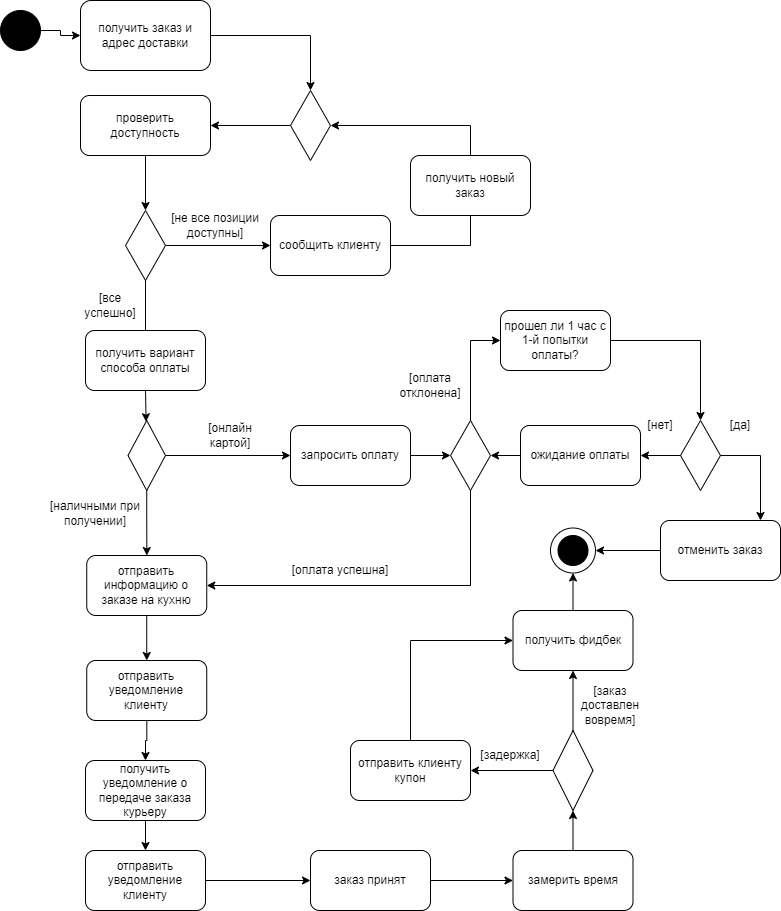

The diagram above was exported from draw.io. Its source (the exported page's mxGraphModel, read from the mxfile embedded in the PNG):
<mxGraphModel dx="1340" dy="908" grid="1" gridSize="10" guides="1" tooltips="1" connect="1" arrows="1" fold="1" page="1" pageScale="1" pageWidth="827" pageHeight="1169" math="0" shadow="0">
  <root>
    <mxCell id="0" />
    <mxCell id="1" parent="0" />
    <mxCell id="Suvdag_D9n2AMy06yD1n-194" value="" style="edgeStyle=orthogonalEdgeStyle;rounded=0;orthogonalLoop=1;jettySize=auto;html=1;" parent="1" source="Suvdag_D9n2AMy06yD1n-192" target="Suvdag_D9n2AMy06yD1n-193" edge="1">
      <mxGeometry relative="1" as="geometry" />
    </mxCell>
    <mxCell id="Suvdag_D9n2AMy06yD1n-192" value="" style="ellipse;whiteSpace=wrap;html=1;aspect=fixed;fillColor=#000000;" parent="1" vertex="1">
      <mxGeometry x="40" y="40" width="40" height="40" as="geometry" />
    </mxCell>
    <mxCell id="Suvdag_D9n2AMy06yD1n-196" value="" style="edgeStyle=orthogonalEdgeStyle;rounded=0;orthogonalLoop=1;jettySize=auto;html=1;entryX=0.5;entryY=0;entryDx=0;entryDy=0;" parent="1" source="Suvdag_D9n2AMy06yD1n-193" target="Suvdag_D9n2AMy06yD1n-195" edge="1">
      <mxGeometry relative="1" as="geometry" />
    </mxCell>
    <mxCell id="Suvdag_D9n2AMy06yD1n-193" value="получить заказ и адрес доставки" style="rounded=1;whiteSpace=wrap;html=1;" parent="1" vertex="1">
      <mxGeometry x="120" y="30" width="130" height="70" as="geometry" />
    </mxCell>
    <mxCell id="Suvdag_D9n2AMy06yD1n-198" value="" style="edgeStyle=orthogonalEdgeStyle;rounded=0;orthogonalLoop=1;jettySize=auto;html=1;" parent="1" source="Suvdag_D9n2AMy06yD1n-195" target="Suvdag_D9n2AMy06yD1n-197" edge="1">
      <mxGeometry relative="1" as="geometry" />
    </mxCell>
    <mxCell id="Suvdag_D9n2AMy06yD1n-195" value="" style="rhombus;whiteSpace=wrap;html=1;" parent="1" vertex="1">
      <mxGeometry x="330" y="120" width="40" height="70" as="geometry" />
    </mxCell>
    <mxCell id="Suvdag_D9n2AMy06yD1n-200" value="" style="edgeStyle=orthogonalEdgeStyle;rounded=0;orthogonalLoop=1;jettySize=auto;html=1;" parent="1" source="Suvdag_D9n2AMy06yD1n-197" edge="1">
      <mxGeometry relative="1" as="geometry">
        <mxPoint x="185" y="240" as="targetPoint" />
      </mxGeometry>
    </mxCell>
    <mxCell id="Suvdag_D9n2AMy06yD1n-197" value="проверить доступность" style="rounded=1;whiteSpace=wrap;html=1;" parent="1" vertex="1">
      <mxGeometry x="120" y="125" width="130" height="60" as="geometry" />
    </mxCell>
    <mxCell id="Suvdag_D9n2AMy06yD1n-203" value="" style="edgeStyle=orthogonalEdgeStyle;rounded=0;orthogonalLoop=1;jettySize=auto;html=1;" parent="1" source="Suvdag_D9n2AMy06yD1n-201" target="Suvdag_D9n2AMy06yD1n-202" edge="1">
      <mxGeometry relative="1" as="geometry" />
    </mxCell>
    <mxCell id="Suvdag_D9n2AMy06yD1n-201" value="" style="rhombus;whiteSpace=wrap;html=1;" parent="1" vertex="1">
      <mxGeometry x="165" y="240" width="40" height="70" as="geometry" />
    </mxCell>
    <mxCell id="Suvdag_D9n2AMy06yD1n-202" value="сообщить клиенту" style="rounded=1;whiteSpace=wrap;html=1;" parent="1" vertex="1">
      <mxGeometry x="310" y="245" width="120" height="60" as="geometry" />
    </mxCell>
    <mxCell id="Suvdag_D9n2AMy06yD1n-204" value="получить новый заказ" style="rounded=1;whiteSpace=wrap;html=1;" parent="1" vertex="1">
      <mxGeometry x="450" y="185" width="120" height="60" as="geometry" />
    </mxCell>
    <mxCell id="Suvdag_D9n2AMy06yD1n-206" value="" style="endArrow=classic;html=1;rounded=0;entryX=1;entryY=0.5;entryDx=0;entryDy=0;exitX=0.5;exitY=0;exitDx=0;exitDy=0;" parent="1" source="Suvdag_D9n2AMy06yD1n-204" target="Suvdag_D9n2AMy06yD1n-195" edge="1">
      <mxGeometry width="50" height="50" relative="1" as="geometry">
        <mxPoint x="510" y="180" as="sourcePoint" />
        <mxPoint x="570" y="310" as="targetPoint" />
        <Array as="points">
          <mxPoint x="510" y="155" />
        </Array>
      </mxGeometry>
    </mxCell>
    <mxCell id="Suvdag_D9n2AMy06yD1n-207" value="[не все позиции доступны]" style="text;html=1;align=center;verticalAlign=middle;whiteSpace=wrap;rounded=0;" parent="1" vertex="1">
      <mxGeometry x="205" y="240" width="100" height="30" as="geometry" />
    </mxCell>
    <mxCell id="Suvdag_D9n2AMy06yD1n-208" value="" style="endArrow=none;html=1;rounded=0;exitX=1;exitY=0.5;exitDx=0;exitDy=0;entryX=0.5;entryY=1;entryDx=0;entryDy=0;" parent="1" source="Suvdag_D9n2AMy06yD1n-202" target="Suvdag_D9n2AMy06yD1n-204" edge="1">
      <mxGeometry width="50" height="50" relative="1" as="geometry">
        <mxPoint x="520" y="380" as="sourcePoint" />
        <mxPoint x="570" y="330" as="targetPoint" />
        <Array as="points">
          <mxPoint x="510" y="275" />
        </Array>
      </mxGeometry>
    </mxCell>
    <mxCell id="Suvdag_D9n2AMy06yD1n-209" value="" style="endArrow=none;html=1;rounded=0;entryX=0.5;entryY=1;entryDx=0;entryDy=0;" parent="1" target="Suvdag_D9n2AMy06yD1n-201" edge="1">
      <mxGeometry width="50" height="50" relative="1" as="geometry">
        <mxPoint x="185" y="360" as="sourcePoint" />
        <mxPoint x="570" y="330" as="targetPoint" />
      </mxGeometry>
    </mxCell>
    <mxCell id="Suvdag_D9n2AMy06yD1n-210" value="получить вариант способа оплаты" style="rounded=1;whiteSpace=wrap;html=1;" parent="1" vertex="1">
      <mxGeometry x="125" y="360" width="120" height="60" as="geometry" />
    </mxCell>
    <mxCell id="Suvdag_D9n2AMy06yD1n-211" value="" style="endArrow=classic;html=1;rounded=0;exitX=0.5;exitY=1;exitDx=0;exitDy=0;" parent="1" source="Suvdag_D9n2AMy06yD1n-210" target="Suvdag_D9n2AMy06yD1n-212" edge="1">
      <mxGeometry width="50" height="50" relative="1" as="geometry">
        <mxPoint x="520" y="380" as="sourcePoint" />
        <mxPoint x="185" y="470" as="targetPoint" />
      </mxGeometry>
    </mxCell>
    <mxCell id="Suvdag_D9n2AMy06yD1n-215" value="" style="edgeStyle=orthogonalEdgeStyle;rounded=0;orthogonalLoop=1;jettySize=auto;html=1;" parent="1" source="Suvdag_D9n2AMy06yD1n-212" target="Suvdag_D9n2AMy06yD1n-214" edge="1">
      <mxGeometry relative="1" as="geometry" />
    </mxCell>
    <mxCell id="Suvdag_D9n2AMy06yD1n-250" value="" style="edgeStyle=orthogonalEdgeStyle;rounded=0;orthogonalLoop=1;jettySize=auto;html=1;" parent="1" source="Suvdag_D9n2AMy06yD1n-212" target="Suvdag_D9n2AMy06yD1n-249" edge="1">
      <mxGeometry relative="1" as="geometry" />
    </mxCell>
    <mxCell id="Suvdag_D9n2AMy06yD1n-212" value="" style="rhombus;whiteSpace=wrap;html=1;" parent="1" vertex="1">
      <mxGeometry x="167.5" y="450" width="37.5" height="70" as="geometry" />
    </mxCell>
    <mxCell id="Suvdag_D9n2AMy06yD1n-213" value="[все успешно]" style="text;html=1;align=center;verticalAlign=middle;whiteSpace=wrap;rounded=0;" parent="1" vertex="1">
      <mxGeometry x="120" y="320" width="60" height="30" as="geometry" />
    </mxCell>
    <mxCell id="Suvdag_D9n2AMy06yD1n-214" value="запросить оплату" style="rounded=1;whiteSpace=wrap;html=1;" parent="1" vertex="1">
      <mxGeometry x="330" y="455" width="120" height="60" as="geometry" />
    </mxCell>
    <mxCell id="Suvdag_D9n2AMy06yD1n-216" value="" style="rhombus;whiteSpace=wrap;html=1;" parent="1" vertex="1">
      <mxGeometry x="490" y="450" width="40" height="70" as="geometry" />
    </mxCell>
    <mxCell id="Suvdag_D9n2AMy06yD1n-217" value="" style="endArrow=classic;html=1;rounded=0;exitX=1;exitY=0.5;exitDx=0;exitDy=0;entryX=0;entryY=0.5;entryDx=0;entryDy=0;" parent="1" source="Suvdag_D9n2AMy06yD1n-214" target="Suvdag_D9n2AMy06yD1n-216" edge="1">
      <mxGeometry width="50" height="50" relative="1" as="geometry">
        <mxPoint x="520" y="380" as="sourcePoint" />
        <mxPoint x="570" y="330" as="targetPoint" />
      </mxGeometry>
    </mxCell>
    <mxCell id="Suvdag_D9n2AMy06yD1n-218" value="прошел ли 1 час с 1-й попытки оплаты?" style="rounded=1;whiteSpace=wrap;html=1;" parent="1" vertex="1">
      <mxGeometry x="540" y="340" width="110" height="60" as="geometry" />
    </mxCell>
    <mxCell id="Suvdag_D9n2AMy06yD1n-220" value="[оплата отклонена]" style="text;html=1;align=center;verticalAlign=middle;whiteSpace=wrap;rounded=0;" parent="1" vertex="1">
      <mxGeometry x="440" y="400" width="60" height="30" as="geometry" />
    </mxCell>
    <mxCell id="wM8E1UugkQ_Rc9nKpEDx-3" style="edgeStyle=orthogonalEdgeStyle;rounded=0;orthogonalLoop=1;jettySize=auto;html=1;exitX=0;exitY=0.5;exitDx=0;exitDy=0;entryX=1;entryY=0.5;entryDx=0;entryDy=0;" edge="1" parent="1" source="Suvdag_D9n2AMy06yD1n-221" target="Suvdag_D9n2AMy06yD1n-223">
      <mxGeometry relative="1" as="geometry" />
    </mxCell>
    <mxCell id="Suvdag_D9n2AMy06yD1n-221" value="" style="rhombus;whiteSpace=wrap;html=1;" parent="1" vertex="1">
      <mxGeometry x="720" y="450" width="40" height="70" as="geometry" />
    </mxCell>
    <mxCell id="Suvdag_D9n2AMy06yD1n-222" value="" style="endArrow=classic;html=1;rounded=0;entryX=0.5;entryY=0;entryDx=0;entryDy=0;exitX=1;exitY=0.5;exitDx=0;exitDy=0;" parent="1" source="Suvdag_D9n2AMy06yD1n-218" target="Suvdag_D9n2AMy06yD1n-221" edge="1">
      <mxGeometry width="50" height="50" relative="1" as="geometry">
        <mxPoint x="600" y="380" as="sourcePoint" />
        <mxPoint x="650" y="330" as="targetPoint" />
        <Array as="points">
          <mxPoint x="740" y="370" />
        </Array>
      </mxGeometry>
    </mxCell>
    <mxCell id="Suvdag_D9n2AMy06yD1n-223" value="ожидание оплаты" style="rounded=1;whiteSpace=wrap;html=1;" parent="1" vertex="1">
      <mxGeometry x="560" y="455" width="120" height="60" as="geometry" />
    </mxCell>
    <mxCell id="Suvdag_D9n2AMy06yD1n-224" value="" style="endArrow=classic;html=1;rounded=0;exitX=0;exitY=0.5;exitDx=0;exitDy=0;entryX=1;entryY=0.5;entryDx=0;entryDy=0;" parent="1" source="Suvdag_D9n2AMy06yD1n-223" target="Suvdag_D9n2AMy06yD1n-216" edge="1">
      <mxGeometry width="50" height="50" relative="1" as="geometry">
        <mxPoint x="600" y="380" as="sourcePoint" />
        <mxPoint x="650" y="330" as="targetPoint" />
      </mxGeometry>
    </mxCell>
    <mxCell id="Suvdag_D9n2AMy06yD1n-226" value="" style="endArrow=classic;html=1;rounded=0;exitX=0.5;exitY=0;exitDx=0;exitDy=0;entryX=0;entryY=0.5;entryDx=0;entryDy=0;" parent="1" source="Suvdag_D9n2AMy06yD1n-216" target="Suvdag_D9n2AMy06yD1n-218" edge="1">
      <mxGeometry width="50" height="50" relative="1" as="geometry">
        <mxPoint x="600" y="380" as="sourcePoint" />
        <mxPoint x="650" y="330" as="targetPoint" />
        <Array as="points">
          <mxPoint x="510" y="370" />
        </Array>
      </mxGeometry>
    </mxCell>
    <mxCell id="Suvdag_D9n2AMy06yD1n-229" value="отменить заказ" style="rounded=1;whiteSpace=wrap;html=1;" parent="1" vertex="1">
      <mxGeometry x="700" y="550" width="120" height="60" as="geometry" />
    </mxCell>
    <mxCell id="Suvdag_D9n2AMy06yD1n-230" value="" style="endArrow=classic;html=1;rounded=0;exitX=1;exitY=0.5;exitDx=0;exitDy=0;" parent="1" source="Suvdag_D9n2AMy06yD1n-221" edge="1">
      <mxGeometry width="50" height="50" relative="1" as="geometry">
        <mxPoint x="620" y="380" as="sourcePoint" />
        <mxPoint x="800" y="550" as="targetPoint" />
        <Array as="points">
          <mxPoint x="800" y="485" />
        </Array>
      </mxGeometry>
    </mxCell>
    <mxCell id="Suvdag_D9n2AMy06yD1n-231" value="[нет]" style="text;html=1;align=center;verticalAlign=middle;whiteSpace=wrap;rounded=0;" parent="1" vertex="1">
      <mxGeometry x="670" y="440" width="60" height="30" as="geometry" />
    </mxCell>
    <mxCell id="Suvdag_D9n2AMy06yD1n-232" value="[да]" style="text;html=1;align=center;verticalAlign=middle;whiteSpace=wrap;rounded=0;" parent="1" vertex="1">
      <mxGeometry x="750" y="440" width="60" height="30" as="geometry" />
    </mxCell>
    <mxCell id="Suvdag_D9n2AMy06yD1n-233" value="" style="ellipse;whiteSpace=wrap;html=1;aspect=fixed;" parent="1" vertex="1">
      <mxGeometry x="590" y="557.5" width="45" height="45" as="geometry" />
    </mxCell>
    <mxCell id="Suvdag_D9n2AMy06yD1n-234" value="" style="endArrow=classic;html=1;rounded=0;entryX=1;entryY=0.5;entryDx=0;entryDy=0;exitX=0;exitY=0.5;exitDx=0;exitDy=0;" parent="1" source="Suvdag_D9n2AMy06yD1n-229" target="Suvdag_D9n2AMy06yD1n-233" edge="1">
      <mxGeometry width="50" height="50" relative="1" as="geometry">
        <mxPoint x="620" y="420" as="sourcePoint" />
        <mxPoint x="670" y="370" as="targetPoint" />
      </mxGeometry>
    </mxCell>
    <mxCell id="Suvdag_D9n2AMy06yD1n-235" value="получить фидбек" style="rounded=1;whiteSpace=wrap;html=1;" parent="1" vertex="1">
      <mxGeometry x="552.5" y="640" width="120" height="60" as="geometry" />
    </mxCell>
    <mxCell id="Suvdag_D9n2AMy06yD1n-236" value="" style="endArrow=classic;html=1;rounded=0;exitX=0.5;exitY=0;exitDx=0;exitDy=0;entryX=0.5;entryY=1;entryDx=0;entryDy=0;" parent="1" source="Suvdag_D9n2AMy06yD1n-235" target="Suvdag_D9n2AMy06yD1n-233" edge="1">
      <mxGeometry width="50" height="50" relative="1" as="geometry">
        <mxPoint x="620" y="420" as="sourcePoint" />
        <mxPoint x="670" y="370" as="targetPoint" />
      </mxGeometry>
    </mxCell>
    <mxCell id="Suvdag_D9n2AMy06yD1n-237" value="[онлайн картой]" style="text;html=1;align=center;verticalAlign=middle;whiteSpace=wrap;rounded=0;" parent="1" vertex="1">
      <mxGeometry x="240" y="450" width="60" height="30" as="geometry" />
    </mxCell>
    <mxCell id="Suvdag_D9n2AMy06yD1n-242" value="" style="edgeStyle=orthogonalEdgeStyle;rounded=0;orthogonalLoop=1;jettySize=auto;html=1;" parent="1" source="Suvdag_D9n2AMy06yD1n-238" target="Suvdag_D9n2AMy06yD1n-241" edge="1">
      <mxGeometry relative="1" as="geometry" />
    </mxCell>
    <mxCell id="Suvdag_D9n2AMy06yD1n-238" value="" style="rhombus;whiteSpace=wrap;html=1;" parent="1" vertex="1">
      <mxGeometry x="592.5" y="760" width="40" height="80" as="geometry" />
    </mxCell>
    <mxCell id="Suvdag_D9n2AMy06yD1n-239" value="" style="endArrow=classic;html=1;rounded=0;exitX=0.5;exitY=0;exitDx=0;exitDy=0;entryX=0.5;entryY=1;entryDx=0;entryDy=0;" parent="1" source="Suvdag_D9n2AMy06yD1n-238" target="Suvdag_D9n2AMy06yD1n-235" edge="1">
      <mxGeometry width="50" height="50" relative="1" as="geometry">
        <mxPoint x="620" y="540" as="sourcePoint" />
        <mxPoint x="670" y="490" as="targetPoint" />
      </mxGeometry>
    </mxCell>
    <mxCell id="Suvdag_D9n2AMy06yD1n-240" value="[заказ доставлен вовремя]" style="text;html=1;align=center;verticalAlign=middle;whiteSpace=wrap;rounded=0;" parent="1" vertex="1">
      <mxGeometry x="620" y="720" width="60" height="30" as="geometry" />
    </mxCell>
    <mxCell id="Suvdag_D9n2AMy06yD1n-241" value="отправить клиенту купон" style="rounded=1;whiteSpace=wrap;html=1;" parent="1" vertex="1">
      <mxGeometry x="390" y="770" width="120" height="60" as="geometry" />
    </mxCell>
    <mxCell id="Suvdag_D9n2AMy06yD1n-243" value="[задержка]" style="text;html=1;align=center;verticalAlign=middle;whiteSpace=wrap;rounded=0;" parent="1" vertex="1">
      <mxGeometry x="520" y="770" width="60" height="30" as="geometry" />
    </mxCell>
    <mxCell id="Suvdag_D9n2AMy06yD1n-244" value="замерить время" style="rounded=1;whiteSpace=wrap;html=1;" parent="1" vertex="1">
      <mxGeometry x="552.5" y="880" width="120" height="60" as="geometry" />
    </mxCell>
    <mxCell id="Suvdag_D9n2AMy06yD1n-245" value="" style="endArrow=classic;html=1;rounded=0;exitX=0.5;exitY=0;exitDx=0;exitDy=0;entryX=0.5;entryY=1;entryDx=0;entryDy=0;" parent="1" source="Suvdag_D9n2AMy06yD1n-244" target="Suvdag_D9n2AMy06yD1n-238" edge="1">
      <mxGeometry width="50" height="50" relative="1" as="geometry">
        <mxPoint x="620" y="710" as="sourcePoint" />
        <mxPoint x="670" y="660" as="targetPoint" />
      </mxGeometry>
    </mxCell>
    <mxCell id="Suvdag_D9n2AMy06yD1n-246" value="" style="endArrow=classic;html=1;rounded=0;entryX=0;entryY=0.5;entryDx=0;entryDy=0;exitX=0.5;exitY=0;exitDx=0;exitDy=0;" parent="1" source="Suvdag_D9n2AMy06yD1n-241" target="Suvdag_D9n2AMy06yD1n-235" edge="1">
      <mxGeometry width="50" height="50" relative="1" as="geometry">
        <mxPoint x="620" y="710" as="sourcePoint" />
        <mxPoint x="670" y="660" as="targetPoint" />
        <Array as="points">
          <mxPoint x="450" y="670" />
        </Array>
      </mxGeometry>
    </mxCell>
    <mxCell id="Suvdag_D9n2AMy06yD1n-247" value="заказ принят" style="rounded=1;whiteSpace=wrap;html=1;" parent="1" vertex="1">
      <mxGeometry x="350" y="880" width="120" height="60" as="geometry" />
    </mxCell>
    <mxCell id="Suvdag_D9n2AMy06yD1n-248" value="" style="endArrow=classic;html=1;rounded=0;exitX=1;exitY=0.5;exitDx=0;exitDy=0;entryX=0;entryY=0.5;entryDx=0;entryDy=0;" parent="1" source="Suvdag_D9n2AMy06yD1n-247" target="Suvdag_D9n2AMy06yD1n-244" edge="1">
      <mxGeometry width="50" height="50" relative="1" as="geometry">
        <mxPoint x="620" y="1000" as="sourcePoint" />
        <mxPoint x="670" y="950" as="targetPoint" />
      </mxGeometry>
    </mxCell>
    <mxCell id="Suvdag_D9n2AMy06yD1n-254" value="" style="edgeStyle=orthogonalEdgeStyle;rounded=0;orthogonalLoop=1;jettySize=auto;html=1;" parent="1" source="Suvdag_D9n2AMy06yD1n-249" target="Suvdag_D9n2AMy06yD1n-253" edge="1">
      <mxGeometry relative="1" as="geometry" />
    </mxCell>
    <mxCell id="Suvdag_D9n2AMy06yD1n-249" value="отправить информацию о заказе на кухню" style="rounded=1;whiteSpace=wrap;html=1;" parent="1" vertex="1">
      <mxGeometry x="126.25" y="585" width="120" height="60" as="geometry" />
    </mxCell>
    <mxCell id="Suvdag_D9n2AMy06yD1n-251" value="[наличными при получении]" style="text;html=1;align=center;verticalAlign=middle;whiteSpace=wrap;rounded=0;" parent="1" vertex="1">
      <mxGeometry x="80" y="527.5" width="110" height="30" as="geometry" />
    </mxCell>
    <mxCell id="Suvdag_D9n2AMy06yD1n-252" value="" style="endArrow=classic;html=1;rounded=0;exitX=0.5;exitY=1;exitDx=0;exitDy=0;entryX=1;entryY=0.5;entryDx=0;entryDy=0;" parent="1" source="Suvdag_D9n2AMy06yD1n-216" target="Suvdag_D9n2AMy06yD1n-249" edge="1">
      <mxGeometry width="50" height="50" relative="1" as="geometry">
        <mxPoint x="330" y="580" as="sourcePoint" />
        <mxPoint x="380" y="530" as="targetPoint" />
        <Array as="points">
          <mxPoint x="510" y="615" />
        </Array>
      </mxGeometry>
    </mxCell>
    <mxCell id="Suvdag_D9n2AMy06yD1n-257" value="" style="edgeStyle=orthogonalEdgeStyle;rounded=0;orthogonalLoop=1;jettySize=auto;html=1;" parent="1" source="Suvdag_D9n2AMy06yD1n-253" target="Suvdag_D9n2AMy06yD1n-256" edge="1">
      <mxGeometry relative="1" as="geometry" />
    </mxCell>
    <mxCell id="Suvdag_D9n2AMy06yD1n-253" value="отправить уведомление клиенту" style="rounded=1;whiteSpace=wrap;html=1;" parent="1" vertex="1">
      <mxGeometry x="126.25" y="690" width="120" height="60" as="geometry" />
    </mxCell>
    <mxCell id="Suvdag_D9n2AMy06yD1n-259" value="" style="edgeStyle=orthogonalEdgeStyle;rounded=0;orthogonalLoop=1;jettySize=auto;html=1;" parent="1" source="Suvdag_D9n2AMy06yD1n-256" target="Suvdag_D9n2AMy06yD1n-258" edge="1">
      <mxGeometry relative="1" as="geometry" />
    </mxCell>
    <mxCell id="Suvdag_D9n2AMy06yD1n-256" value="получить уведомление о передаче заказа курьеру" style="rounded=1;whiteSpace=wrap;html=1;" parent="1" vertex="1">
      <mxGeometry x="125" y="790" width="120" height="60" as="geometry" />
    </mxCell>
    <mxCell id="Suvdag_D9n2AMy06yD1n-258" value="отправить уведомление клиенту" style="rounded=1;whiteSpace=wrap;html=1;" parent="1" vertex="1">
      <mxGeometry x="125" y="880" width="120" height="60" as="geometry" />
    </mxCell>
    <mxCell id="Suvdag_D9n2AMy06yD1n-260" value="" style="endArrow=classic;html=1;rounded=0;exitX=1;exitY=0.5;exitDx=0;exitDy=0;entryX=0;entryY=0.5;entryDx=0;entryDy=0;" parent="1" source="Suvdag_D9n2AMy06yD1n-258" target="Suvdag_D9n2AMy06yD1n-247" edge="1">
      <mxGeometry width="50" height="50" relative="1" as="geometry">
        <mxPoint x="330" y="870" as="sourcePoint" />
        <mxPoint x="380" y="820" as="targetPoint" />
      </mxGeometry>
    </mxCell>
    <mxCell id="Suvdag_D9n2AMy06yD1n-261" value="[оплата успешна]" style="text;html=1;align=center;verticalAlign=middle;whiteSpace=wrap;rounded=0;" parent="1" vertex="1">
      <mxGeometry x="320" y="585" width="120" height="30" as="geometry" />
    </mxCell>
    <mxCell id="wM8E1UugkQ_Rc9nKpEDx-1" value="" style="ellipse;whiteSpace=wrap;html=1;aspect=fixed;fillColor=#000000;" vertex="1" parent="1">
      <mxGeometry x="597.5" y="565" width="30" height="30" as="geometry" />
    </mxCell>
  </root>
</mxGraphModel>